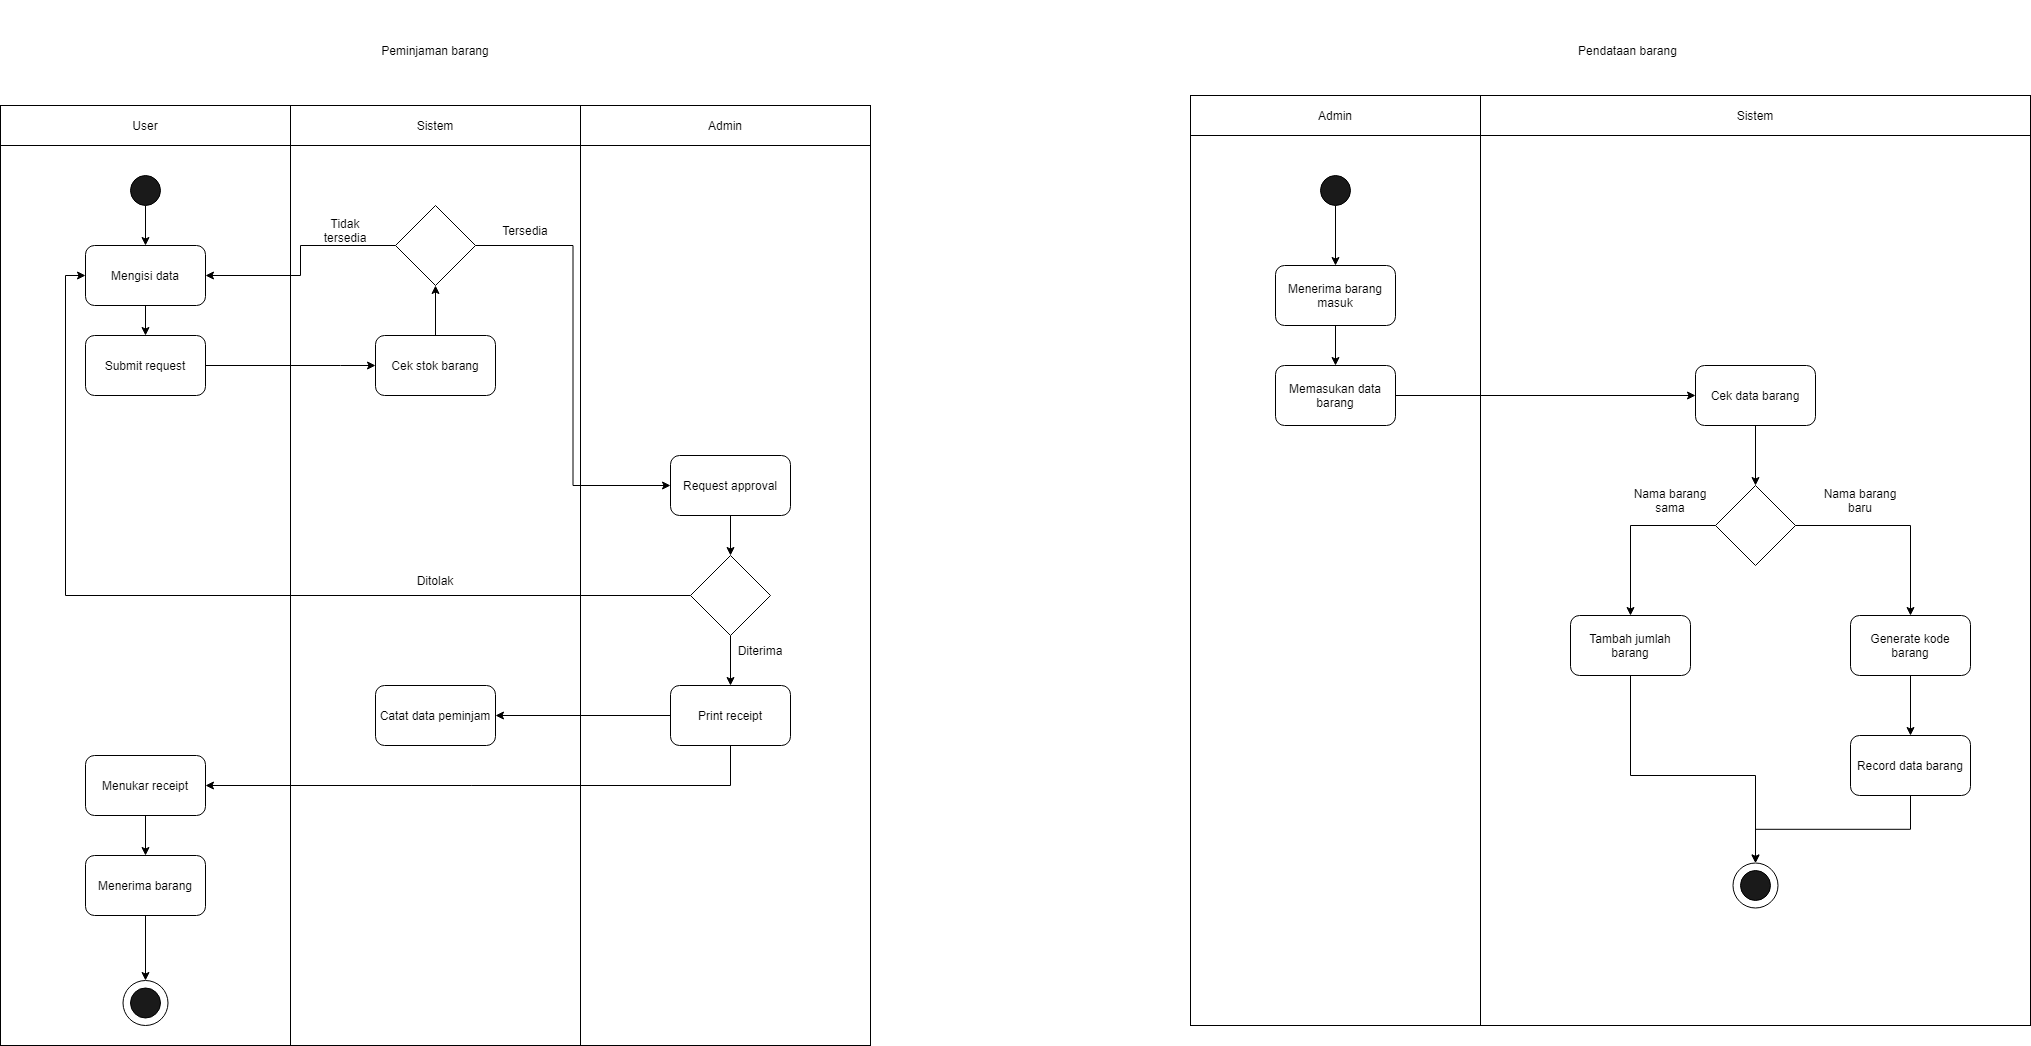

The diagram above was exported from draw.io. Its source (the exported page's mxGraphModel, read from the mxfile embedded in the PNG):
<mxGraphModel dx="1108" dy="1582" grid="1" gridSize="10" guides="1" tooltips="1" connect="1" arrows="1" fold="1" page="1" pageScale="1" pageWidth="850" pageHeight="1100" math="0" shadow="0">
  <root>
    <mxCell id="0" />
    <mxCell id="1" parent="0" />
    <mxCell id="bJdobEFLt-Ukx_OM4U4h-10" value="" style="rounded=0;whiteSpace=wrap;html=1;fillColor=#FFFFFF;" vertex="1" parent="1">
      <mxGeometry x="1630" width="550" height="890" as="geometry" />
    </mxCell>
    <mxCell id="cL-GvKT1vLwGHt2wFDm5-39" value="" style="ellipse;whiteSpace=wrap;html=1;aspect=fixed;" vertex="1" parent="1">
      <mxGeometry x="1882.5" y="727.5" width="45" height="45" as="geometry" />
    </mxCell>
    <mxCell id="J0U9hlteWeHJZsQpBH0g-9" value="" style="rounded=0;whiteSpace=wrap;html=1;fillColor=#FFFFFF;" parent="1" vertex="1">
      <mxGeometry x="440" y="10" width="290" height="900" as="geometry" />
    </mxCell>
    <mxCell id="J0U9hlteWeHJZsQpBH0g-5" value="" style="rounded=0;whiteSpace=wrap;html=1;fillColor=#FFFFFF;" parent="1" vertex="1">
      <mxGeometry x="150" y="10" width="290" height="900" as="geometry" />
    </mxCell>
    <mxCell id="cL-GvKT1vLwGHt2wFDm5-1" style="edgeStyle=orthogonalEdgeStyle;rounded=0;orthogonalLoop=1;jettySize=auto;html=1;exitX=0.5;exitY=1;exitDx=0;exitDy=0;" edge="1" parent="1" source="J0U9hlteWeHJZsQpBH0g-1" target="J0U9hlteWeHJZsQpBH0g-2">
      <mxGeometry relative="1" as="geometry" />
    </mxCell>
    <mxCell id="J0U9hlteWeHJZsQpBH0g-1" value="" style="ellipse;whiteSpace=wrap;html=1;aspect=fixed;fillColor=#1A1A1A;" parent="1" vertex="1">
      <mxGeometry x="280" y="40" width="30" height="30" as="geometry" />
    </mxCell>
    <mxCell id="cL-GvKT1vLwGHt2wFDm5-4" style="edgeStyle=orthogonalEdgeStyle;rounded=0;orthogonalLoop=1;jettySize=auto;html=1;exitX=0.5;exitY=1;exitDx=0;exitDy=0;entryX=0.5;entryY=0;entryDx=0;entryDy=0;" edge="1" parent="1" source="J0U9hlteWeHJZsQpBH0g-2" target="cL-GvKT1vLwGHt2wFDm5-3">
      <mxGeometry relative="1" as="geometry" />
    </mxCell>
    <mxCell id="J0U9hlteWeHJZsQpBH0g-2" value="Mengisi data" style="rounded=1;whiteSpace=wrap;html=1;fillColor=#FFFFFF;" parent="1" vertex="1">
      <mxGeometry x="235" y="110" width="120" height="60" as="geometry" />
    </mxCell>
    <mxCell id="J0U9hlteWeHJZsQpBH0g-3" value="Pendataan barang" style="text;html=1;strokeColor=none;fillColor=none;align=center;verticalAlign=middle;whiteSpace=wrap;rounded=0;" parent="1" vertex="1">
      <mxGeometry x="1710" y="-130" width="135" height="90" as="geometry" />
    </mxCell>
    <mxCell id="J0U9hlteWeHJZsQpBH0g-6" value="User" style="rounded=0;whiteSpace=wrap;html=1;fillColor=#FFFFFF;" parent="1" vertex="1">
      <mxGeometry x="150" y="-30" width="290" height="40" as="geometry" />
    </mxCell>
    <mxCell id="J0U9hlteWeHJZsQpBH0g-8" value="Sistem" style="rounded=0;whiteSpace=wrap;html=1;fillColor=#FFFFFF;" parent="1" vertex="1">
      <mxGeometry x="440" y="-30" width="290" height="40" as="geometry" />
    </mxCell>
    <mxCell id="J0U9hlteWeHJZsQpBH0g-10" value="Admin" style="rounded=0;whiteSpace=wrap;html=1;fillColor=#FFFFFF;" parent="1" vertex="1">
      <mxGeometry x="730" y="-30" width="290" height="40" as="geometry" />
    </mxCell>
    <mxCell id="J0U9hlteWeHJZsQpBH0g-11" value="" style="rounded=0;whiteSpace=wrap;html=1;fillColor=#FFFFFF;" parent="1" vertex="1">
      <mxGeometry x="730" y="10" width="290" height="900" as="geometry" />
    </mxCell>
    <mxCell id="cL-GvKT1vLwGHt2wFDm5-2" value="Peminjaman barang" style="text;html=1;strokeColor=none;fillColor=none;align=center;verticalAlign=middle;whiteSpace=wrap;rounded=0;" vertex="1" parent="1">
      <mxGeometry x="465" y="-135" width="240" height="100" as="geometry" />
    </mxCell>
    <mxCell id="cL-GvKT1vLwGHt2wFDm5-24" style="edgeStyle=orthogonalEdgeStyle;rounded=0;orthogonalLoop=1;jettySize=auto;html=1;exitX=1;exitY=0.5;exitDx=0;exitDy=0;entryX=0;entryY=0.5;entryDx=0;entryDy=0;" edge="1" parent="1" source="cL-GvKT1vLwGHt2wFDm5-3" target="cL-GvKT1vLwGHt2wFDm5-23">
      <mxGeometry relative="1" as="geometry">
        <Array as="points">
          <mxPoint x="490" y="230" />
          <mxPoint x="490" y="230" />
        </Array>
      </mxGeometry>
    </mxCell>
    <mxCell id="cL-GvKT1vLwGHt2wFDm5-3" value="Submit request" style="rounded=1;whiteSpace=wrap;html=1;fillColor=#FFFFFF;" vertex="1" parent="1">
      <mxGeometry x="235" y="200" width="120" height="60" as="geometry" />
    </mxCell>
    <mxCell id="cL-GvKT1vLwGHt2wFDm5-8" style="edgeStyle=orthogonalEdgeStyle;rounded=0;orthogonalLoop=1;jettySize=auto;html=1;exitX=0.5;exitY=1;exitDx=0;exitDy=0;entryX=0.5;entryY=0;entryDx=0;entryDy=0;" edge="1" parent="1" source="cL-GvKT1vLwGHt2wFDm5-5" target="cL-GvKT1vLwGHt2wFDm5-7">
      <mxGeometry relative="1" as="geometry" />
    </mxCell>
    <mxCell id="cL-GvKT1vLwGHt2wFDm5-5" value="Request approval" style="rounded=1;whiteSpace=wrap;html=1;fillColor=#FFFFFF;" vertex="1" parent="1">
      <mxGeometry x="820" y="320" width="120" height="60" as="geometry" />
    </mxCell>
    <mxCell id="cL-GvKT1vLwGHt2wFDm5-12" style="edgeStyle=orthogonalEdgeStyle;rounded=0;orthogonalLoop=1;jettySize=auto;html=1;exitX=0.5;exitY=1;exitDx=0;exitDy=0;" edge="1" parent="1" source="cL-GvKT1vLwGHt2wFDm5-7" target="cL-GvKT1vLwGHt2wFDm5-11">
      <mxGeometry relative="1" as="geometry" />
    </mxCell>
    <mxCell id="cL-GvKT1vLwGHt2wFDm5-34" style="edgeStyle=orthogonalEdgeStyle;rounded=0;orthogonalLoop=1;jettySize=auto;html=1;exitX=0;exitY=0.5;exitDx=0;exitDy=0;entryX=0;entryY=0.5;entryDx=0;entryDy=0;" edge="1" parent="1" source="cL-GvKT1vLwGHt2wFDm5-7" target="J0U9hlteWeHJZsQpBH0g-2">
      <mxGeometry relative="1" as="geometry" />
    </mxCell>
    <mxCell id="cL-GvKT1vLwGHt2wFDm5-7" value="" style="rhombus;whiteSpace=wrap;html=1;" vertex="1" parent="1">
      <mxGeometry x="840" y="420" width="80" height="80" as="geometry" />
    </mxCell>
    <mxCell id="cL-GvKT1vLwGHt2wFDm5-17" style="edgeStyle=orthogonalEdgeStyle;rounded=0;orthogonalLoop=1;jettySize=auto;html=1;exitX=0;exitY=0.5;exitDx=0;exitDy=0;entryX=1;entryY=0.5;entryDx=0;entryDy=0;" edge="1" parent="1" source="cL-GvKT1vLwGHt2wFDm5-11" target="cL-GvKT1vLwGHt2wFDm5-16">
      <mxGeometry relative="1" as="geometry" />
    </mxCell>
    <mxCell id="cL-GvKT1vLwGHt2wFDm5-18" style="edgeStyle=orthogonalEdgeStyle;rounded=0;orthogonalLoop=1;jettySize=auto;html=1;exitX=0.5;exitY=1;exitDx=0;exitDy=0;entryX=1;entryY=0.5;entryDx=0;entryDy=0;" edge="1" parent="1" source="cL-GvKT1vLwGHt2wFDm5-11" target="cL-GvKT1vLwGHt2wFDm5-15">
      <mxGeometry relative="1" as="geometry" />
    </mxCell>
    <mxCell id="cL-GvKT1vLwGHt2wFDm5-11" value="Print receipt" style="rounded=1;whiteSpace=wrap;html=1;fillColor=#FFFFFF;" vertex="1" parent="1">
      <mxGeometry x="820" y="550" width="120" height="60" as="geometry" />
    </mxCell>
    <mxCell id="cL-GvKT1vLwGHt2wFDm5-13" value="Ditolak" style="text;html=1;strokeColor=none;fillColor=none;align=center;verticalAlign=middle;whiteSpace=wrap;rounded=0;" vertex="1" parent="1">
      <mxGeometry x="555" y="430" width="60" height="30" as="geometry" />
    </mxCell>
    <mxCell id="cL-GvKT1vLwGHt2wFDm5-14" value="Diterima" style="text;html=1;strokeColor=none;fillColor=none;align=center;verticalAlign=middle;whiteSpace=wrap;rounded=0;" vertex="1" parent="1">
      <mxGeometry x="880" y="500" width="60" height="30" as="geometry" />
    </mxCell>
    <mxCell id="cL-GvKT1vLwGHt2wFDm5-20" style="edgeStyle=orthogonalEdgeStyle;rounded=0;orthogonalLoop=1;jettySize=auto;html=1;exitX=0.5;exitY=1;exitDx=0;exitDy=0;entryX=0.5;entryY=0;entryDx=0;entryDy=0;" edge="1" parent="1" source="cL-GvKT1vLwGHt2wFDm5-15" target="cL-GvKT1vLwGHt2wFDm5-19">
      <mxGeometry relative="1" as="geometry" />
    </mxCell>
    <mxCell id="cL-GvKT1vLwGHt2wFDm5-15" value="Menukar receipt" style="rounded=1;whiteSpace=wrap;html=1;fillColor=#FFFFFF;" vertex="1" parent="1">
      <mxGeometry x="235" y="620" width="120" height="60" as="geometry" />
    </mxCell>
    <mxCell id="cL-GvKT1vLwGHt2wFDm5-16" value="Catat data peminjam" style="rounded=1;whiteSpace=wrap;html=1;fillColor=#FFFFFF;" vertex="1" parent="1">
      <mxGeometry x="525" y="550" width="120" height="60" as="geometry" />
    </mxCell>
    <mxCell id="cL-GvKT1vLwGHt2wFDm5-37" style="edgeStyle=orthogonalEdgeStyle;rounded=0;orthogonalLoop=1;jettySize=auto;html=1;exitX=0.5;exitY=1;exitDx=0;exitDy=0;entryX=0.5;entryY=0;entryDx=0;entryDy=0;" edge="1" parent="1" source="cL-GvKT1vLwGHt2wFDm5-19" target="cL-GvKT1vLwGHt2wFDm5-35">
      <mxGeometry relative="1" as="geometry" />
    </mxCell>
    <mxCell id="cL-GvKT1vLwGHt2wFDm5-19" value="Menerima barang" style="rounded=1;whiteSpace=wrap;html=1;fillColor=#FFFFFF;" vertex="1" parent="1">
      <mxGeometry x="235" y="720" width="120" height="60" as="geometry" />
    </mxCell>
    <mxCell id="cL-GvKT1vLwGHt2wFDm5-21" value="" style="ellipse;whiteSpace=wrap;html=1;aspect=fixed;fillColor=#1A1A1A;" vertex="1" parent="1">
      <mxGeometry x="280" y="852.5" width="30" height="30" as="geometry" />
    </mxCell>
    <mxCell id="bJdobEFLt-Ukx_OM4U4h-2" value="" style="rounded=0;whiteSpace=wrap;html=1;fillColor=#FFFFFF;" vertex="1" parent="1">
      <mxGeometry x="1340" width="290" height="890" as="geometry" />
    </mxCell>
    <mxCell id="cL-GvKT1vLwGHt2wFDm5-30" style="edgeStyle=orthogonalEdgeStyle;rounded=0;orthogonalLoop=1;jettySize=auto;html=1;exitX=0.5;exitY=0;exitDx=0;exitDy=0;entryX=0.5;entryY=1;entryDx=0;entryDy=0;" edge="1" parent="1" source="cL-GvKT1vLwGHt2wFDm5-23" target="cL-GvKT1vLwGHt2wFDm5-27">
      <mxGeometry relative="1" as="geometry" />
    </mxCell>
    <mxCell id="cL-GvKT1vLwGHt2wFDm5-23" value="Cek stok barang" style="rounded=1;whiteSpace=wrap;html=1;fillColor=#FFFFFF;" vertex="1" parent="1">
      <mxGeometry x="525" y="200" width="120" height="60" as="geometry" />
    </mxCell>
    <mxCell id="bJdobEFLt-Ukx_OM4U4h-3" style="edgeStyle=orthogonalEdgeStyle;rounded=0;orthogonalLoop=1;jettySize=auto;html=1;exitX=0.5;exitY=1;exitDx=0;exitDy=0;" edge="1" parent="1" source="bJdobEFLt-Ukx_OM4U4h-4" target="bJdobEFLt-Ukx_OM4U4h-6">
      <mxGeometry relative="1" as="geometry" />
    </mxCell>
    <mxCell id="bJdobEFLt-Ukx_OM4U4h-4" value="" style="ellipse;whiteSpace=wrap;html=1;aspect=fixed;fillColor=#1A1A1A;" vertex="1" parent="1">
      <mxGeometry x="1470" y="40" width="30" height="30" as="geometry" />
    </mxCell>
    <mxCell id="bJdobEFLt-Ukx_OM4U4h-5" style="edgeStyle=orthogonalEdgeStyle;rounded=0;orthogonalLoop=1;jettySize=auto;html=1;exitX=0.5;exitY=1;exitDx=0;exitDy=0;entryX=0.5;entryY=0;entryDx=0;entryDy=0;" edge="1" parent="1" source="bJdobEFLt-Ukx_OM4U4h-6" target="bJdobEFLt-Ukx_OM4U4h-12">
      <mxGeometry relative="1" as="geometry" />
    </mxCell>
    <mxCell id="bJdobEFLt-Ukx_OM4U4h-6" value="Menerima barang masuk" style="rounded=1;whiteSpace=wrap;html=1;fillColor=#FFFFFF;" vertex="1" parent="1">
      <mxGeometry x="1425" y="130" width="120" height="60" as="geometry" />
    </mxCell>
    <mxCell id="bJdobEFLt-Ukx_OM4U4h-7" value="Admin" style="rounded=0;whiteSpace=wrap;html=1;fillColor=#FFFFFF;" vertex="1" parent="1">
      <mxGeometry x="1340" y="-40" width="290" height="40" as="geometry" />
    </mxCell>
    <mxCell id="bJdobEFLt-Ukx_OM4U4h-9" value="Sistem" style="rounded=0;whiteSpace=wrap;html=1;fillColor=#FFFFFF;" vertex="1" parent="1">
      <mxGeometry x="1630" y="-40" width="550" height="40" as="geometry" />
    </mxCell>
    <mxCell id="bJdobEFLt-Ukx_OM4U4h-11" style="edgeStyle=orthogonalEdgeStyle;rounded=0;orthogonalLoop=1;jettySize=auto;html=1;exitX=1;exitY=0.5;exitDx=0;exitDy=0;entryX=0;entryY=0.5;entryDx=0;entryDy=0;" edge="1" parent="1" source="bJdobEFLt-Ukx_OM4U4h-12" target="bJdobEFLt-Ukx_OM4U4h-14">
      <mxGeometry relative="1" as="geometry" />
    </mxCell>
    <mxCell id="bJdobEFLt-Ukx_OM4U4h-12" value="Memasukan data barang" style="rounded=1;whiteSpace=wrap;html=1;fillColor=#FFFFFF;" vertex="1" parent="1">
      <mxGeometry x="1425" y="230" width="120" height="60" as="geometry" />
    </mxCell>
    <mxCell id="bJdobEFLt-Ukx_OM4U4h-13" style="edgeStyle=orthogonalEdgeStyle;rounded=0;orthogonalLoop=1;jettySize=auto;html=1;exitX=0.5;exitY=1;exitDx=0;exitDy=0;entryX=0.5;entryY=0;entryDx=0;entryDy=0;" edge="1" parent="1" source="bJdobEFLt-Ukx_OM4U4h-14" target="bJdobEFLt-Ukx_OM4U4h-31">
      <mxGeometry relative="1" as="geometry">
        <mxPoint x="1779.9999999999995" y="350" as="targetPoint" />
      </mxGeometry>
    </mxCell>
    <mxCell id="bJdobEFLt-Ukx_OM4U4h-14" value="Cek data barang" style="rounded=1;whiteSpace=wrap;html=1;fillColor=#FFFFFF;" vertex="1" parent="1">
      <mxGeometry x="1845" y="230" width="120" height="60" as="geometry" />
    </mxCell>
    <mxCell id="cL-GvKT1vLwGHt2wFDm5-41" style="edgeStyle=orthogonalEdgeStyle;rounded=0;orthogonalLoop=1;jettySize=auto;html=1;exitX=0.5;exitY=1;exitDx=0;exitDy=0;entryX=0.5;entryY=0;entryDx=0;entryDy=0;" edge="1" parent="1" source="bJdobEFLt-Ukx_OM4U4h-20" target="cL-GvKT1vLwGHt2wFDm5-39">
      <mxGeometry relative="1" as="geometry">
        <Array as="points">
          <mxPoint x="1780" y="640" />
          <mxPoint x="1905" y="640" />
        </Array>
      </mxGeometry>
    </mxCell>
    <mxCell id="bJdobEFLt-Ukx_OM4U4h-20" value="Tambah jumlah barang" style="rounded=1;whiteSpace=wrap;html=1;fillColor=#FFFFFF;" vertex="1" parent="1">
      <mxGeometry x="1720" y="480" width="120" height="60" as="geometry" />
    </mxCell>
    <mxCell id="cL-GvKT1vLwGHt2wFDm5-29" style="edgeStyle=orthogonalEdgeStyle;rounded=0;orthogonalLoop=1;jettySize=auto;html=1;exitX=1;exitY=0.5;exitDx=0;exitDy=0;entryX=0;entryY=0.5;entryDx=0;entryDy=0;" edge="1" parent="1" source="cL-GvKT1vLwGHt2wFDm5-27" target="cL-GvKT1vLwGHt2wFDm5-5">
      <mxGeometry relative="1" as="geometry" />
    </mxCell>
    <mxCell id="cL-GvKT1vLwGHt2wFDm5-31" style="edgeStyle=orthogonalEdgeStyle;rounded=0;orthogonalLoop=1;jettySize=auto;html=1;exitX=0;exitY=0.5;exitDx=0;exitDy=0;entryX=1;entryY=0.5;entryDx=0;entryDy=0;" edge="1" parent="1" source="cL-GvKT1vLwGHt2wFDm5-27" target="J0U9hlteWeHJZsQpBH0g-2">
      <mxGeometry relative="1" as="geometry" />
    </mxCell>
    <mxCell id="cL-GvKT1vLwGHt2wFDm5-27" value="" style="rhombus;whiteSpace=wrap;html=1;" vertex="1" parent="1">
      <mxGeometry x="545" y="70" width="80" height="80" as="geometry" />
    </mxCell>
    <mxCell id="cL-GvKT1vLwGHt2wFDm5-32" value="Tidak tersedia" style="text;html=1;strokeColor=none;fillColor=none;align=center;verticalAlign=middle;whiteSpace=wrap;rounded=0;" vertex="1" parent="1">
      <mxGeometry x="465" y="80" width="60" height="30" as="geometry" />
    </mxCell>
    <mxCell id="cL-GvKT1vLwGHt2wFDm5-33" value="Tersedia" style="text;html=1;strokeColor=none;fillColor=none;align=center;verticalAlign=middle;whiteSpace=wrap;rounded=0;" vertex="1" parent="1">
      <mxGeometry x="645" y="80" width="60" height="30" as="geometry" />
    </mxCell>
    <mxCell id="bJdobEFLt-Ukx_OM4U4h-29" value="" style="ellipse;whiteSpace=wrap;html=1;aspect=fixed;fillColor=#1A1A1A;" vertex="1" parent="1">
      <mxGeometry x="1890" y="735" width="30" height="30" as="geometry" />
    </mxCell>
    <mxCell id="bJdobEFLt-Ukx_OM4U4h-39" style="edgeStyle=orthogonalEdgeStyle;rounded=0;orthogonalLoop=1;jettySize=auto;html=1;exitX=0.5;exitY=1;exitDx=0;exitDy=0;entryX=0.5;entryY=0;entryDx=0;entryDy=0;" edge="1" parent="1" source="bJdobEFLt-Ukx_OM4U4h-30" target="bJdobEFLt-Ukx_OM4U4h-38">
      <mxGeometry relative="1" as="geometry" />
    </mxCell>
    <mxCell id="bJdobEFLt-Ukx_OM4U4h-30" value="Generate kode barang" style="rounded=1;whiteSpace=wrap;html=1;fillColor=#FFFFFF;" vertex="1" parent="1">
      <mxGeometry x="2000" y="480" width="120" height="60" as="geometry" />
    </mxCell>
    <mxCell id="bJdobEFLt-Ukx_OM4U4h-31" value="" style="rhombus;whiteSpace=wrap;html=1;" vertex="1" parent="1">
      <mxGeometry x="1865" y="350" width="80" height="80" as="geometry" />
    </mxCell>
    <mxCell id="bJdobEFLt-Ukx_OM4U4h-34" style="edgeStyle=orthogonalEdgeStyle;rounded=0;orthogonalLoop=1;jettySize=auto;html=1;exitX=0;exitY=0.5;exitDx=0;exitDy=0;entryX=0.5;entryY=0;entryDx=0;entryDy=0;" edge="1" parent="1" source="bJdobEFLt-Ukx_OM4U4h-31" target="bJdobEFLt-Ukx_OM4U4h-20">
      <mxGeometry relative="1" as="geometry">
        <mxPoint x="1825.0599999999995" y="390" as="sourcePoint" />
        <mxPoint x="1760" y="390" as="targetPoint" />
      </mxGeometry>
    </mxCell>
    <mxCell id="bJdobEFLt-Ukx_OM4U4h-35" value="Nama barang sama" style="text;html=1;strokeColor=none;fillColor=none;align=center;verticalAlign=middle;whiteSpace=wrap;rounded=0;" vertex="1" parent="1">
      <mxGeometry x="1780" y="350" width="80" height="30" as="geometry" />
    </mxCell>
    <mxCell id="bJdobEFLt-Ukx_OM4U4h-36" value="Nama barang baru" style="text;html=1;strokeColor=none;fillColor=none;align=center;verticalAlign=middle;whiteSpace=wrap;rounded=0;" vertex="1" parent="1">
      <mxGeometry x="1970" y="350" width="80" height="30" as="geometry" />
    </mxCell>
    <mxCell id="bJdobEFLt-Ukx_OM4U4h-37" style="edgeStyle=orthogonalEdgeStyle;rounded=0;orthogonalLoop=1;jettySize=auto;html=1;exitX=1;exitY=0.5;exitDx=0;exitDy=0;entryX=0.5;entryY=0;entryDx=0;entryDy=0;" edge="1" parent="1" source="bJdobEFLt-Ukx_OM4U4h-31" target="bJdobEFLt-Ukx_OM4U4h-30">
      <mxGeometry relative="1" as="geometry">
        <mxPoint x="1554.9999999999995" y="270" as="sourcePoint" />
        <mxPoint x="1965" y="390" as="targetPoint" />
        <Array as="points">
          <mxPoint x="2060" y="390" />
        </Array>
      </mxGeometry>
    </mxCell>
    <mxCell id="cL-GvKT1vLwGHt2wFDm5-40" style="edgeStyle=orthogonalEdgeStyle;rounded=0;orthogonalLoop=1;jettySize=auto;html=1;exitX=0.5;exitY=1;exitDx=0;exitDy=0;entryX=0.5;entryY=0;entryDx=0;entryDy=0;" edge="1" parent="1" source="bJdobEFLt-Ukx_OM4U4h-38" target="cL-GvKT1vLwGHt2wFDm5-39">
      <mxGeometry relative="1" as="geometry" />
    </mxCell>
    <mxCell id="bJdobEFLt-Ukx_OM4U4h-38" value="Record data barang" style="rounded=1;whiteSpace=wrap;html=1;fillColor=#FFFFFF;" vertex="1" parent="1">
      <mxGeometry x="2000" y="600" width="120" height="60" as="geometry" />
    </mxCell>
    <mxCell id="cL-GvKT1vLwGHt2wFDm5-35" value="" style="ellipse;whiteSpace=wrap;html=1;aspect=fixed;" vertex="1" parent="1">
      <mxGeometry x="272.5" y="845" width="45" height="45" as="geometry" />
    </mxCell>
    <mxCell id="cL-GvKT1vLwGHt2wFDm5-38" value="" style="ellipse;whiteSpace=wrap;html=1;aspect=fixed;fillColor=#1A1A1A;" vertex="1" parent="1">
      <mxGeometry x="280" y="852.5" width="30" height="30" as="geometry" />
    </mxCell>
  </root>
</mxGraphModel>